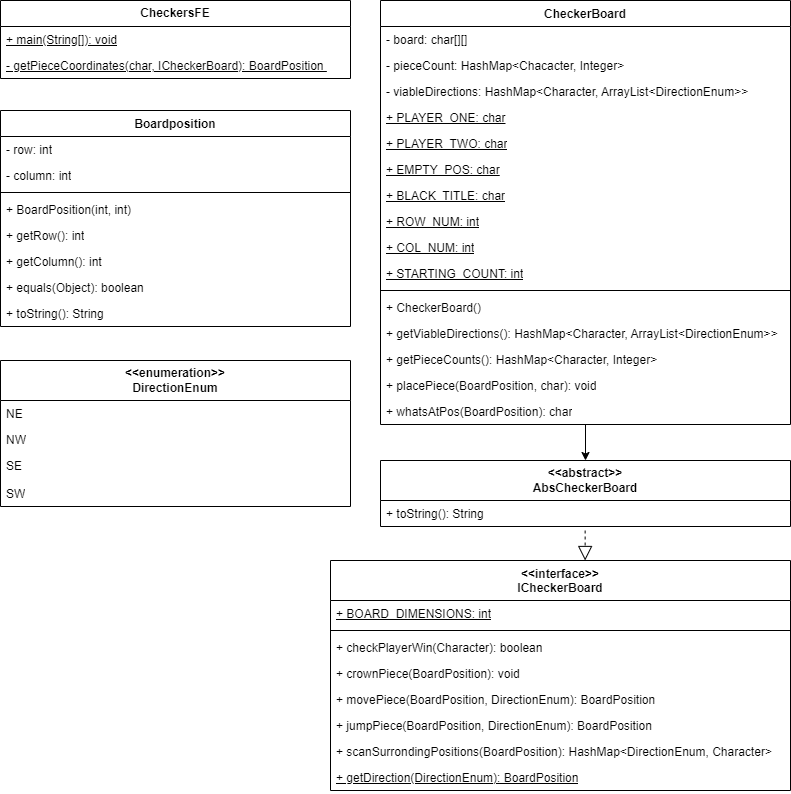

The diagram above was exported from draw.io. Its source (the exported page's mxGraphModel, read from the mxfile embedded in the PNG):
<mxGraphModel dx="1034" dy="412" grid="1" gridSize="10" guides="1" tooltips="1" connect="1" arrows="1" fold="1" page="1" pageScale="1" pageWidth="850" pageHeight="1100" math="0" shadow="0">
  <root>
    <mxCell id="0" />
    <mxCell id="1" parent="0" />
    <mxCell id="bXluHikTm--plQ4h3NxE-1" value="Boardposition" style="swimlane;fontStyle=1;align=center;verticalAlign=top;childLayout=stackLayout;horizontal=1;startSize=26;horizontalStack=0;resizeParent=1;resizeParentMax=0;resizeLast=0;collapsible=1;marginBottom=0;whiteSpace=wrap;html=1;" parent="1" vertex="1">
      <mxGeometry x="40" y="150" width="350" height="216" as="geometry" />
    </mxCell>
    <mxCell id="bXluHikTm--plQ4h3NxE-2" value="- row: int" style="text;strokeColor=none;fillColor=none;align=left;verticalAlign=top;spacingLeft=4;spacingRight=4;overflow=hidden;rotatable=0;points=[[0,0.5],[1,0.5]];portConstraint=eastwest;whiteSpace=wrap;html=1;" parent="bXluHikTm--plQ4h3NxE-1" vertex="1">
      <mxGeometry y="26" width="350" height="26" as="geometry" />
    </mxCell>
    <mxCell id="bXluHikTm--plQ4h3NxE-3" value="- column: int" style="text;strokeColor=none;fillColor=none;align=left;verticalAlign=top;spacingLeft=4;spacingRight=4;overflow=hidden;rotatable=0;points=[[0,0.5],[1,0.5]];portConstraint=eastwest;whiteSpace=wrap;html=1;" parent="bXluHikTm--plQ4h3NxE-1" vertex="1">
      <mxGeometry y="52" width="350" height="26" as="geometry" />
    </mxCell>
    <mxCell id="bXluHikTm--plQ4h3NxE-4" value="" style="line;strokeWidth=1;fillColor=none;align=left;verticalAlign=middle;spacingTop=-1;spacingLeft=3;spacingRight=3;rotatable=0;labelPosition=right;points=[];portConstraint=eastwest;strokeColor=inherit;" parent="bXluHikTm--plQ4h3NxE-1" vertex="1">
      <mxGeometry y="78" width="350" height="8" as="geometry" />
    </mxCell>
    <mxCell id="bXluHikTm--plQ4h3NxE-5" value="+ BoardPosition(int, int)" style="text;strokeColor=none;fillColor=none;align=left;verticalAlign=top;spacingLeft=4;spacingRight=4;overflow=hidden;rotatable=0;points=[[0,0.5],[1,0.5]];portConstraint=eastwest;whiteSpace=wrap;html=1;" parent="bXluHikTm--plQ4h3NxE-1" vertex="1">
      <mxGeometry y="86" width="350" height="26" as="geometry" />
    </mxCell>
    <mxCell id="bXluHikTm--plQ4h3NxE-6" value="+ getRow(): int" style="text;strokeColor=none;fillColor=none;align=left;verticalAlign=top;spacingLeft=4;spacingRight=4;overflow=hidden;rotatable=0;points=[[0,0.5],[1,0.5]];portConstraint=eastwest;whiteSpace=wrap;html=1;" parent="bXluHikTm--plQ4h3NxE-1" vertex="1">
      <mxGeometry y="112" width="350" height="26" as="geometry" />
    </mxCell>
    <mxCell id="bXluHikTm--plQ4h3NxE-7" value="+ getColumn(): int" style="text;strokeColor=none;fillColor=none;align=left;verticalAlign=top;spacingLeft=4;spacingRight=4;overflow=hidden;rotatable=0;points=[[0,0.5],[1,0.5]];portConstraint=eastwest;whiteSpace=wrap;html=1;" parent="bXluHikTm--plQ4h3NxE-1" vertex="1">
      <mxGeometry y="138" width="350" height="26" as="geometry" />
    </mxCell>
    <mxCell id="bXluHikTm--plQ4h3NxE-8" value="+ equals(Object): boolean" style="text;strokeColor=none;fillColor=none;align=left;verticalAlign=top;spacingLeft=4;spacingRight=4;overflow=hidden;rotatable=0;points=[[0,0.5],[1,0.5]];portConstraint=eastwest;whiteSpace=wrap;html=1;" parent="bXluHikTm--plQ4h3NxE-1" vertex="1">
      <mxGeometry y="164" width="350" height="26" as="geometry" />
    </mxCell>
    <mxCell id="bXluHikTm--plQ4h3NxE-9" value="+ toString(): String" style="text;strokeColor=none;fillColor=none;align=left;verticalAlign=top;spacingLeft=4;spacingRight=4;overflow=hidden;rotatable=0;points=[[0,0.5],[1,0.5]];portConstraint=eastwest;whiteSpace=wrap;html=1;" parent="bXluHikTm--plQ4h3NxE-1" vertex="1">
      <mxGeometry y="190" width="350" height="26" as="geometry" />
    </mxCell>
    <mxCell id="bXluHikTm--plQ4h3NxE-11" value="&lt;b&gt;CheckersFE&lt;/b&gt;" style="swimlane;fontStyle=0;childLayout=stackLayout;horizontal=1;startSize=26;fillColor=none;horizontalStack=0;resizeParent=1;resizeParentMax=0;resizeLast=0;collapsible=1;marginBottom=0;whiteSpace=wrap;html=1;" parent="1" vertex="1">
      <mxGeometry x="40" y="40" width="350" height="78" as="geometry" />
    </mxCell>
    <mxCell id="bXluHikTm--plQ4h3NxE-12" value="&lt;u&gt;+ main(String[]): void&lt;/u&gt;" style="text;strokeColor=none;fillColor=none;align=left;verticalAlign=top;spacingLeft=4;spacingRight=4;overflow=hidden;rotatable=0;points=[[0,0.5],[1,0.5]];portConstraint=eastwest;whiteSpace=wrap;html=1;" parent="bXluHikTm--plQ4h3NxE-11" vertex="1">
      <mxGeometry y="26" width="350" height="26" as="geometry" />
    </mxCell>
    <mxCell id="ccsVIfSfiIYpTJbSysXi-1" value="- getPieceCoordinates(char, ICheckerBoard): BoardPosition&amp;nbsp;" style="text;strokeColor=none;fillColor=none;align=left;verticalAlign=top;spacingLeft=4;spacingRight=4;overflow=hidden;rotatable=0;points=[[0,0.5],[1,0.5]];portConstraint=eastwest;whiteSpace=wrap;html=1;fontStyle=4" parent="bXluHikTm--plQ4h3NxE-11" vertex="1">
      <mxGeometry y="52" width="350" height="26" as="geometry" />
    </mxCell>
    <mxCell id="bXluHikTm--plQ4h3NxE-13" value="&lt;b&gt;&amp;lt;&amp;lt;enumeration&amp;gt;&amp;gt;&lt;/b&gt;&lt;div&gt;&lt;b&gt;DirectionEnum&lt;/b&gt;&lt;/div&gt;" style="swimlane;fontStyle=0;childLayout=stackLayout;horizontal=1;startSize=40;fillColor=none;horizontalStack=0;resizeParent=1;resizeParentMax=0;resizeLast=0;collapsible=1;marginBottom=0;whiteSpace=wrap;html=1;" parent="1" vertex="1">
      <mxGeometry x="40" y="400" width="350" height="146" as="geometry" />
    </mxCell>
    <mxCell id="bXluHikTm--plQ4h3NxE-14" value="NE" style="text;strokeColor=none;fillColor=none;align=left;verticalAlign=top;spacingLeft=4;spacingRight=4;overflow=hidden;rotatable=0;points=[[0,0.5],[1,0.5]];portConstraint=eastwest;whiteSpace=wrap;html=1;" parent="bXluHikTm--plQ4h3NxE-13" vertex="1">
      <mxGeometry y="40" width="350" height="26" as="geometry" />
    </mxCell>
    <mxCell id="bXluHikTm--plQ4h3NxE-15" value="NW" style="text;strokeColor=none;fillColor=none;align=left;verticalAlign=top;spacingLeft=4;spacingRight=4;overflow=hidden;rotatable=0;points=[[0,0.5],[1,0.5]];portConstraint=eastwest;whiteSpace=wrap;html=1;" parent="bXluHikTm--plQ4h3NxE-13" vertex="1">
      <mxGeometry y="66" width="350" height="26" as="geometry" />
    </mxCell>
    <mxCell id="bXluHikTm--plQ4h3NxE-16" value="SE" style="text;strokeColor=none;fillColor=none;align=left;verticalAlign=top;spacingLeft=4;spacingRight=4;overflow=hidden;rotatable=0;points=[[0,0.5],[1,0.5]];portConstraint=eastwest;whiteSpace=wrap;html=1;" parent="bXluHikTm--plQ4h3NxE-13" vertex="1">
      <mxGeometry y="92" width="350" height="28" as="geometry" />
    </mxCell>
    <mxCell id="bXluHikTm--plQ4h3NxE-17" value="SW" style="text;strokeColor=none;fillColor=none;align=left;verticalAlign=top;spacingLeft=4;spacingRight=4;overflow=hidden;rotatable=0;points=[[0,0.5],[1,0.5]];portConstraint=eastwest;whiteSpace=wrap;html=1;" parent="bXluHikTm--plQ4h3NxE-13" vertex="1">
      <mxGeometry y="120" width="350" height="26" as="geometry" />
    </mxCell>
    <mxCell id="bXluHikTm--plQ4h3NxE-18" value="&lt;div&gt;&lt;b&gt;&amp;lt;&amp;lt;abstract&amp;gt;&amp;gt;&lt;/b&gt;&lt;/div&gt;&lt;b&gt;AbsCheckerBoard&lt;/b&gt;" style="swimlane;fontStyle=0;childLayout=stackLayout;horizontal=1;startSize=40;fillColor=none;horizontalStack=0;resizeParent=1;resizeParentMax=0;resizeLast=0;collapsible=1;marginBottom=0;whiteSpace=wrap;html=1;" parent="1" vertex="1">
      <mxGeometry x="420" y="500" width="410" height="66" as="geometry" />
    </mxCell>
    <mxCell id="bXluHikTm--plQ4h3NxE-19" value="+ toString(): String" style="text;strokeColor=none;fillColor=none;align=left;verticalAlign=top;spacingLeft=4;spacingRight=4;overflow=hidden;rotatable=0;points=[[0,0.5],[1,0.5]];portConstraint=eastwest;whiteSpace=wrap;html=1;" parent="bXluHikTm--plQ4h3NxE-18" vertex="1">
      <mxGeometry y="40" width="410" height="26" as="geometry" />
    </mxCell>
    <mxCell id="bXluHikTm--plQ4h3NxE-21" value="CheckerBoard" style="swimlane;fontStyle=1;align=center;verticalAlign=top;childLayout=stackLayout;horizontal=1;startSize=26;horizontalStack=0;resizeParent=1;resizeParentMax=0;resizeLast=0;collapsible=1;marginBottom=0;whiteSpace=wrap;html=1;" parent="1" vertex="1">
      <mxGeometry x="420" y="40" width="410" height="424" as="geometry" />
    </mxCell>
    <mxCell id="bXluHikTm--plQ4h3NxE-22" value="- board: char[][]" style="text;strokeColor=none;fillColor=none;align=left;verticalAlign=top;spacingLeft=4;spacingRight=4;overflow=hidden;rotatable=0;points=[[0,0.5],[1,0.5]];portConstraint=eastwest;whiteSpace=wrap;html=1;" parent="bXluHikTm--plQ4h3NxE-21" vertex="1">
      <mxGeometry y="26" width="410" height="26" as="geometry" />
    </mxCell>
    <mxCell id="bXluHikTm--plQ4h3NxE-23" value="- pieceCount: HashMap&amp;lt;Chacacter, Integer&amp;gt;" style="text;strokeColor=none;fillColor=none;align=left;verticalAlign=top;spacingLeft=4;spacingRight=4;overflow=hidden;rotatable=0;points=[[0,0.5],[1,0.5]];portConstraint=eastwest;whiteSpace=wrap;html=1;" parent="bXluHikTm--plQ4h3NxE-21" vertex="1">
      <mxGeometry y="52" width="410" height="26" as="geometry" />
    </mxCell>
    <mxCell id="bXluHikTm--plQ4h3NxE-24" value="- viableDirections: HashMap&amp;lt;Character, ArrayList&amp;lt;DirectionEnum&amp;gt;&amp;gt;" style="text;strokeColor=none;fillColor=none;align=left;verticalAlign=top;spacingLeft=4;spacingRight=4;overflow=hidden;rotatable=0;points=[[0,0.5],[1,0.5]];portConstraint=eastwest;whiteSpace=wrap;html=1;" parent="bXluHikTm--plQ4h3NxE-21" vertex="1">
      <mxGeometry y="78" width="410" height="26" as="geometry" />
    </mxCell>
    <mxCell id="bXluHikTm--plQ4h3NxE-25" value="&lt;u&gt;+ PLAYER_ONE: char&lt;/u&gt;" style="text;strokeColor=none;fillColor=none;align=left;verticalAlign=top;spacingLeft=4;spacingRight=4;overflow=hidden;rotatable=0;points=[[0,0.5],[1,0.5]];portConstraint=eastwest;whiteSpace=wrap;html=1;" parent="bXluHikTm--plQ4h3NxE-21" vertex="1">
      <mxGeometry y="104" width="410" height="26" as="geometry" />
    </mxCell>
    <mxCell id="bXluHikTm--plQ4h3NxE-26" value="+ PLAYER_TWO: char" style="text;strokeColor=none;fillColor=none;align=left;verticalAlign=top;spacingLeft=4;spacingRight=4;overflow=hidden;rotatable=0;points=[[0,0.5],[1,0.5]];portConstraint=eastwest;whiteSpace=wrap;html=1;fontStyle=4" parent="bXluHikTm--plQ4h3NxE-21" vertex="1">
      <mxGeometry y="130" width="410" height="26" as="geometry" />
    </mxCell>
    <mxCell id="bXluHikTm--plQ4h3NxE-27" value="+ EMPTY_POS: char" style="text;strokeColor=none;fillColor=none;align=left;verticalAlign=top;spacingLeft=4;spacingRight=4;overflow=hidden;rotatable=0;points=[[0,0.5],[1,0.5]];portConstraint=eastwest;whiteSpace=wrap;html=1;fontStyle=4" parent="bXluHikTm--plQ4h3NxE-21" vertex="1">
      <mxGeometry y="156" width="410" height="26" as="geometry" />
    </mxCell>
    <mxCell id="bXluHikTm--plQ4h3NxE-28" value="+ BLACK_TITLE: char" style="text;strokeColor=none;fillColor=none;align=left;verticalAlign=top;spacingLeft=4;spacingRight=4;overflow=hidden;rotatable=0;points=[[0,0.5],[1,0.5]];portConstraint=eastwest;whiteSpace=wrap;html=1;fontStyle=4" parent="bXluHikTm--plQ4h3NxE-21" vertex="1">
      <mxGeometry y="182" width="410" height="26" as="geometry" />
    </mxCell>
    <mxCell id="bXluHikTm--plQ4h3NxE-29" value="+ ROW_NUM: int" style="text;strokeColor=none;fillColor=none;align=left;verticalAlign=top;spacingLeft=4;spacingRight=4;overflow=hidden;rotatable=0;points=[[0,0.5],[1,0.5]];portConstraint=eastwest;whiteSpace=wrap;html=1;fontStyle=4" parent="bXluHikTm--plQ4h3NxE-21" vertex="1">
      <mxGeometry y="208" width="410" height="26" as="geometry" />
    </mxCell>
    <mxCell id="bXluHikTm--plQ4h3NxE-30" value="+ COL_NUM: int" style="text;strokeColor=none;fillColor=none;align=left;verticalAlign=top;spacingLeft=4;spacingRight=4;overflow=hidden;rotatable=0;points=[[0,0.5],[1,0.5]];portConstraint=eastwest;whiteSpace=wrap;html=1;fontStyle=4" parent="bXluHikTm--plQ4h3NxE-21" vertex="1">
      <mxGeometry y="234" width="410" height="26" as="geometry" />
    </mxCell>
    <mxCell id="bXluHikTm--plQ4h3NxE-31" value="+ STARTING_COUNT: int" style="text;strokeColor=none;fillColor=none;align=left;verticalAlign=top;spacingLeft=4;spacingRight=4;overflow=hidden;rotatable=0;points=[[0,0.5],[1,0.5]];portConstraint=eastwest;whiteSpace=wrap;html=1;fontStyle=4" parent="bXluHikTm--plQ4h3NxE-21" vertex="1">
      <mxGeometry y="260" width="410" height="26" as="geometry" />
    </mxCell>
    <mxCell id="bXluHikTm--plQ4h3NxE-32" value="" style="line;strokeWidth=1;fillColor=none;align=left;verticalAlign=middle;spacingTop=-1;spacingLeft=3;spacingRight=3;rotatable=0;labelPosition=right;points=[];portConstraint=eastwest;strokeColor=inherit;" parent="bXluHikTm--plQ4h3NxE-21" vertex="1">
      <mxGeometry y="286" width="410" height="8" as="geometry" />
    </mxCell>
    <mxCell id="bXluHikTm--plQ4h3NxE-33" value="+ CheckerBoard()" style="text;strokeColor=none;fillColor=none;align=left;verticalAlign=top;spacingLeft=4;spacingRight=4;overflow=hidden;rotatable=0;points=[[0,0.5],[1,0.5]];portConstraint=eastwest;whiteSpace=wrap;html=1;" parent="bXluHikTm--plQ4h3NxE-21" vertex="1">
      <mxGeometry y="294" width="410" height="26" as="geometry" />
    </mxCell>
    <mxCell id="bXluHikTm--plQ4h3NxE-34" value="+ getViableDirections(): HashMap&amp;lt;Character, ArrayList&amp;lt;DirectionEnum&amp;gt;&amp;gt;" style="text;strokeColor=none;fillColor=none;align=left;verticalAlign=top;spacingLeft=4;spacingRight=4;overflow=hidden;rotatable=0;points=[[0,0.5],[1,0.5]];portConstraint=eastwest;whiteSpace=wrap;html=1;" parent="bXluHikTm--plQ4h3NxE-21" vertex="1">
      <mxGeometry y="320" width="410" height="26" as="geometry" />
    </mxCell>
    <mxCell id="bXluHikTm--plQ4h3NxE-35" value="+ getPieceCounts(): HashMap&amp;lt;Character, Integer&amp;gt;" style="text;strokeColor=none;fillColor=none;align=left;verticalAlign=top;spacingLeft=4;spacingRight=4;overflow=hidden;rotatable=0;points=[[0,0.5],[1,0.5]];portConstraint=eastwest;whiteSpace=wrap;html=1;" parent="bXluHikTm--plQ4h3NxE-21" vertex="1">
      <mxGeometry y="346" width="410" height="26" as="geometry" />
    </mxCell>
    <mxCell id="bXluHikTm--plQ4h3NxE-36" value="+ placePiece(BoardPosition, char): void" style="text;strokeColor=none;fillColor=none;align=left;verticalAlign=top;spacingLeft=4;spacingRight=4;overflow=hidden;rotatable=0;points=[[0,0.5],[1,0.5]];portConstraint=eastwest;whiteSpace=wrap;html=1;" parent="bXluHikTm--plQ4h3NxE-21" vertex="1">
      <mxGeometry y="372" width="410" height="26" as="geometry" />
    </mxCell>
    <mxCell id="bXluHikTm--plQ4h3NxE-37" value="+ whatsAtPos(BoardPosition): char" style="text;strokeColor=none;fillColor=none;align=left;verticalAlign=top;spacingLeft=4;spacingRight=4;overflow=hidden;rotatable=0;points=[[0,0.5],[1,0.5]];portConstraint=eastwest;whiteSpace=wrap;html=1;" parent="bXluHikTm--plQ4h3NxE-21" vertex="1">
      <mxGeometry y="398" width="410" height="26" as="geometry" />
    </mxCell>
    <mxCell id="bXluHikTm--plQ4h3NxE-38" value="&amp;lt;&amp;lt;interface&amp;gt;&amp;gt;&lt;div&gt;ICheckerBoard&lt;/div&gt;" style="swimlane;fontStyle=1;align=center;verticalAlign=top;childLayout=stackLayout;horizontal=1;startSize=40;horizontalStack=0;resizeParent=1;resizeParentMax=0;resizeLast=0;collapsible=1;marginBottom=0;whiteSpace=wrap;html=1;" parent="1" vertex="1">
      <mxGeometry x="370" y="600" width="460" height="230" as="geometry" />
    </mxCell>
    <mxCell id="bXluHikTm--plQ4h3NxE-39" value="&lt;u&gt;+ BOARD_DIMENSIONS: int&lt;/u&gt;" style="text;strokeColor=none;fillColor=none;align=left;verticalAlign=top;spacingLeft=4;spacingRight=4;overflow=hidden;rotatable=0;points=[[0,0.5],[1,0.5]];portConstraint=eastwest;whiteSpace=wrap;html=1;" parent="bXluHikTm--plQ4h3NxE-38" vertex="1">
      <mxGeometry y="40" width="460" height="26" as="geometry" />
    </mxCell>
    <mxCell id="bXluHikTm--plQ4h3NxE-40" value="" style="line;strokeWidth=1;fillColor=none;align=left;verticalAlign=middle;spacingTop=-1;spacingLeft=3;spacingRight=3;rotatable=0;labelPosition=right;points=[];portConstraint=eastwest;strokeColor=inherit;" parent="bXluHikTm--plQ4h3NxE-38" vertex="1">
      <mxGeometry y="66" width="460" height="8" as="geometry" />
    </mxCell>
    <mxCell id="bXluHikTm--plQ4h3NxE-41" value="+ checkPlayerWin(Character): boolean" style="text;strokeColor=none;fillColor=none;align=left;verticalAlign=top;spacingLeft=4;spacingRight=4;overflow=hidden;rotatable=0;points=[[0,0.5],[1,0.5]];portConstraint=eastwest;whiteSpace=wrap;html=1;" parent="bXluHikTm--plQ4h3NxE-38" vertex="1">
      <mxGeometry y="74" width="460" height="26" as="geometry" />
    </mxCell>
    <mxCell id="bXluHikTm--plQ4h3NxE-42" value="+ crownPiece(BoardPosition): void" style="text;strokeColor=none;fillColor=none;align=left;verticalAlign=top;spacingLeft=4;spacingRight=4;overflow=hidden;rotatable=0;points=[[0,0.5],[1,0.5]];portConstraint=eastwest;whiteSpace=wrap;html=1;" parent="bXluHikTm--plQ4h3NxE-38" vertex="1">
      <mxGeometry y="100" width="460" height="26" as="geometry" />
    </mxCell>
    <mxCell id="bXluHikTm--plQ4h3NxE-43" value="+ movePiece(BoardPosition, DirectionEnum): BoardPosition" style="text;strokeColor=none;fillColor=none;align=left;verticalAlign=top;spacingLeft=4;spacingRight=4;overflow=hidden;rotatable=0;points=[[0,0.5],[1,0.5]];portConstraint=eastwest;whiteSpace=wrap;html=1;" parent="bXluHikTm--plQ4h3NxE-38" vertex="1">
      <mxGeometry y="126" width="460" height="26" as="geometry" />
    </mxCell>
    <mxCell id="bXluHikTm--plQ4h3NxE-44" value="+ jumpPiece(BoardPosition, DirectionEnum): BoardPosition" style="text;strokeColor=none;fillColor=none;align=left;verticalAlign=top;spacingLeft=4;spacingRight=4;overflow=hidden;rotatable=0;points=[[0,0.5],[1,0.5]];portConstraint=eastwest;whiteSpace=wrap;html=1;" parent="bXluHikTm--plQ4h3NxE-38" vertex="1">
      <mxGeometry y="152" width="460" height="26" as="geometry" />
    </mxCell>
    <mxCell id="bXluHikTm--plQ4h3NxE-45" value="+ scanSurrondingPositions(BoardPosition): HashMap&amp;lt;DirectionEnum, Character&amp;gt;" style="text;strokeColor=none;fillColor=none;align=left;verticalAlign=top;spacingLeft=4;spacingRight=4;overflow=hidden;rotatable=0;points=[[0,0.5],[1,0.5]];portConstraint=eastwest;whiteSpace=wrap;html=1;" parent="bXluHikTm--plQ4h3NxE-38" vertex="1">
      <mxGeometry y="178" width="460" height="26" as="geometry" />
    </mxCell>
    <mxCell id="bXluHikTm--plQ4h3NxE-46" value="&lt;u&gt;+ getDirection(DirectionEnum): BoardPosition&lt;/u&gt;" style="text;strokeColor=none;fillColor=none;align=left;verticalAlign=top;spacingLeft=4;spacingRight=4;overflow=hidden;rotatable=0;points=[[0,0.5],[1,0.5]];portConstraint=eastwest;whiteSpace=wrap;html=1;" parent="bXluHikTm--plQ4h3NxE-38" vertex="1">
      <mxGeometry y="204" width="460" height="26" as="geometry" />
    </mxCell>
    <mxCell id="ccsVIfSfiIYpTJbSysXi-3" style="edgeStyle=orthogonalEdgeStyle;rounded=0;orthogonalLoop=1;jettySize=auto;html=1;entryX=0.5;entryY=0;entryDx=0;entryDy=0;" parent="1" source="bXluHikTm--plQ4h3NxE-21" target="bXluHikTm--plQ4h3NxE-18" edge="1">
      <mxGeometry relative="1" as="geometry">
        <mxPoint x="662" y="488" as="targetPoint" />
      </mxGeometry>
    </mxCell>
    <mxCell id="ccsVIfSfiIYpTJbSysXi-8" value="" style="endArrow=block;dashed=1;endFill=0;endSize=12;html=1;rounded=0;entryX=0.5;entryY=0;entryDx=0;entryDy=0;" parent="1" edge="1">
      <mxGeometry width="160" relative="1" as="geometry">
        <mxPoint x="624.64" y="570" as="sourcePoint" />
        <mxPoint x="624.64" y="600" as="targetPoint" />
      </mxGeometry>
    </mxCell>
  </root>
</mxGraphModel>